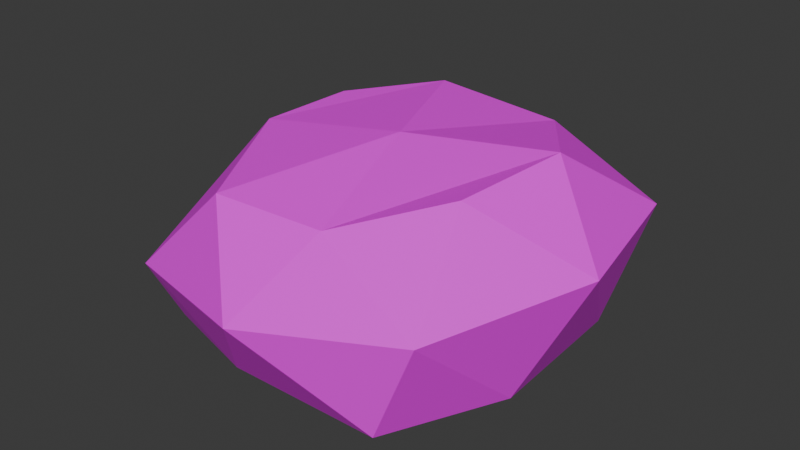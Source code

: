 # Source: ROCK.blend  (saved by Blender 4.3.34; exported with 4.5.12 LTS)
import bpy
from mathutils import Matrix  # noqa: F401  (used for matrix-valued properties, if any)

bpy.ops.wm.read_factory_settings(use_empty=True)
scene = bpy.context.scene
scene.name = 'Scene'

# ---- collections
col_collection = bpy.data.collections.new('Collection'); scene.collection.children.link(col_collection)

# ---- images (referenced by path relative to the original .blend; pixels are not part of the script)
import os
ASSET_DIR = os.environ.get("B2B_ASSET_DIR", "")  # directory of the original .blend (textures are referenced by path, not embedded)
HERE = os.path.dirname(os.path.abspath(__file__))  # packed textures are extracted next to this script under _unpacked/

def load_image(name, relpath, width, height, colorspace="sRGB"):
    """Load a texture the original file referenced (path relative to the .blend, or extracted next to this script)."""
    p = next((c for c in (os.path.join(HERE, relpath), os.path.join(ASSET_DIR, relpath)) if relpath and os.path.exists(c)), "")
    if p:
        img = bpy.data.images.load(p, check_existing=True)
        img.name = name
    else:  # same state as the original file: an image datablock whose file is absent (Cycles renders it pink)
        img = bpy.data.images.new(name, width, height)
        img.source = "FILE"
        img.filepath = "//" + (relpath or name)
    img.colorspace_settings.name = colorspace
    return img
img_64x64rock = load_image('64x64ROCK', '64x32OCK.png', 1024, 1024, 'sRGB')

# ---- materials (node trees are filled in below, after node groups)
mat_rockmat = bpy.data.materials.new('ROCKMAT')

# ---- material node trees
mat_rockmat.use_nodes = True; mat_rockmat.node_tree.nodes.clear()
_N = mat_rockmat.node_tree.nodes; _L = mat_rockmat.node_tree.links
n0 = _N.new('ShaderNodeBsdfPrincipled'); n0.name = 'Principled BSDF'; n0.location = (10, 300)
n1 = _N.new('ShaderNodeOutputMaterial'); n1.name = 'Material Output'; n1.location = (300, 300)
n2 = _N.new('ShaderNodeTexImage'); n2.name = 'Image Texture'; n2.location = (-419, 201)
n2.image = img_64x64rock
n2.interpolation = 'Closest'
_L.new(n0.outputs[0], n1.inputs[0])
_L.new(n2.outputs[0], n0.inputs[0])
_L.new(n2.outputs[1], n0.inputs[4])
n1.is_active_output = True

# ---- world
world_world = bpy.data.worlds.new('World'); scene.world = world_world
world_world.use_nodes = True; world_world.node_tree.nodes.clear()
_N = world_world.node_tree.nodes; _L = world_world.node_tree.links
n0 = _N.new('ShaderNodeOutputWorld'); n0.name = 'World Output'; n0.location = (300, 300)
n1 = _N.new('ShaderNodeBackground'); n1.name = 'Background'; n1.location = (10, 300)
n1.inputs[0].default_value = (0.05088, 0.05088, 0.05088, 1.0)
_L.new(n1.outputs[0], n0.inputs[0])
n0.is_active_output = True
world_world.color = (0.05088, 0.05088, 0.05088)
world_world.sun_shadow_jitter_overblur = 0.0

# ---- meshes
me_cube_001 = bpy.data.meshes.new('Cube.001')
me_cube_001.from_pydata([(-1.468, -1.321, -0.478), (-0.7329, -1.451, 1.026), (-1.419, 1.353, -0.478), (-1.321, 0.7329, 1.146), (1.043, -1.582, -0.478), (1.153, -0.6675, 1.253), (1.5, 1.01, -0.478), (0.6905, 1.356, 1.164), (-1.729, 0.09798, -0.478), (-1.615, -1.582, 0.1203), (-1.484, -0.1143, 1.076), (-1.631, 1.598, 0.3446), (0.04899, 1.696, -0.478), (-0.6042, 1.402, 1.235), (1.745, 1.419, 0.6292), (1.566, -0.4736, -0.478), (1.37, 0.3593, 1.367), (1.435, -1.566, 0.4872), (-0.4736, -1.598, -0.478), (0.3103, -1.321, 0.9765), (0.0, 0.0, 1.299), (0.0, 0.0, -0.478), (0.0, -2.105, 0.3486), (2.051, -0.07043, 0.6227), (0.3103, 1.99, 0.2549), (-1.958, 0.245, -0.09738)], [], [(25, 10, 3, 11), (24, 13, 7, 14), (23, 16, 5, 17), (22, 19, 1, 9), (21, 15, 4, 18), (20, 10, 1, 19), (16, 20, 19, 5), (7, 13, 20, 16), (13, 3, 10, 20), (8, 21, 18, 0), (2, 12, 21, 8), (12, 6, 15, 21), (18, 22, 9, 0), (4, 17, 22, 18), (17, 5, 19, 22), (15, 23, 17, 4), (6, 14, 23, 15), (14, 7, 16, 23), (12, 24, 14, 6), (2, 11, 24, 12), (11, 3, 13, 24), (8, 25, 11, 2), (0, 9, 25, 8), (9, 1, 10, 25)])
_uv = me_cube_001.uv_layers.new(name='UVMap')
_uv.uv.foreach_set('vector', [0.5585, 0.5222, 0.5147, 0.8087, 0.6181, 0.8259, 0.7238, 0.6301, 0.5697, 0.6082, 0.458, 0.8475, 0.6161, 0.8302, 0.7449, 0.6996, 0.7822, 0.6176, 0.6991, 0.7225, 0.6726, 0.4718, 0.707, 0.2524, 0.5318, 0.6311, 0.5697, 0.7844, 0.4423, 0.7964, 0.3347, 0.5753, 0.5055, 0.5046, 0.6966, 0.3889, 0.6328, 0.1182, 0.4476, 0.1142, 0.2016, 0.4581, 0.02041, 0.4301, 0.1121, 0.1036, 0.2395, 0.1355, 0.3689, 0.5458, 0.2016, 0.4581, 0.2395, 0.1355, 0.3424, 0.295, 0.2859, 0.7892, 0.1278, 0.8005, 0.2016, 0.4581, 0.3689, 0.5458, 0.1278, 0.8005, 0.04035, 0.637, 0.02041, 0.4301, 0.2016, 0.4581, 0.2943, 0.5285, 0.5055, 0.5046, 0.4476, 0.1142, 0.3262, 0.182, 0.3322, 0.8351, 0.5114, 0.9188, 0.5055, 0.5046, 0.2943, 0.5285, 0.5114, 0.9188, 0.6887, 0.7513, 0.6966, 0.3889, 0.5055, 0.5046, 0.6988, 0.01068, 0.7566, 0.2125, 0.5594, 0.1568, 0.5774, 0.01068, 0.884, 0.01068, 0.9318, 0.2464, 0.7566, 0.2125, 0.6988, 0.01068, 0.707, 0.2524, 0.6726, 0.4718, 0.5697, 0.3122, 0.5318, 0.1208, 0.6956, 0.01068, 0.7448, 0.2795, 0.5622, 0.2464, 0.5602, 0.01068, 0.8768, 0.01068, 0.9266, 0.2811, 0.7448, 0.2795, 0.6956, 0.01068, 0.7449, 0.9812, 0.6161, 0.9659, 0.6991, 0.7225, 0.7822, 0.6176, 0.7626, 0.01068, 0.7945, 0.1897, 0.9697, 0.2811, 0.9398, 0.01068, 0.5834, 0.01068, 0.5574, 0.2116, 0.7945, 0.1897, 0.7626, 0.01068, 0.3327, 0.6301, 0.3705, 0.8259, 0.458, 0.8475, 0.5697, 0.6082, 0.7654, 0.01068, 0.7833, 0.1036, 0.9486, 0.2116, 0.9187, 0.01068, 0.5921, 0.01068, 0.5602, 0.1568, 0.7833, 0.1036, 0.7654, 0.01068, 0.3355, 0.5753, 0.3514, 0.7964, 0.5147, 0.8087, 0.5585, 0.5222])
me_cube_001.materials.append(mat_rockmat)
me_cube_001.update()

# ---- objects
ob_rockytock = bpy.data.objects.new('rockytock', me_cube_001)

# ---- transforms, parenting, visibility, modifiers, constraints
ob_rockytock.location = (0.0, 0.0, 0.0)

# ---- collection membership
col_collection.objects.link(ob_rockytock)

# ---- scene / render settings (as saved in the file)
scene.frame_start = 1; scene.frame_end = 250; scene.frame_set(1)
scene.render.engine = 'BLENDER_EEVEE_NEXT'
bpy.context.view_layer.update()

# ---- added for rendering (the .blend has no active camera and no usable light): camera, sun
cam_auto = bpy.data.cameras.new('AutoCamera')
cam_auto.lens = 50.0
cam_auto.sensor_width = 36.0
cam_auto.clip_end = 1000.0
ob_auto_camera = bpy.data.objects.new('AutoCamera', cam_auto)
scene.collection.objects.link(ob_auto_camera)
ob_auto_camera.location = (5.61616, -6.74075, 4.89999)
ob_auto_camera.rotation_euler = (1.09748, -7.21219e-08, 0.694738)
scene.camera = ob_auto_camera
light_auto_sun = bpy.data.lights.new('AutoSun', 'SUN')
light_auto_sun.energy = 3.0
light_auto_sun.angle = 0.0523599
ob_auto_sun = bpy.data.objects.new('AutoSun', light_auto_sun)
scene.collection.objects.link(ob_auto_sun)
ob_auto_sun.rotation_euler = (0.872665, 0.174533, 0.523599)
bpy.context.view_layer.update()
